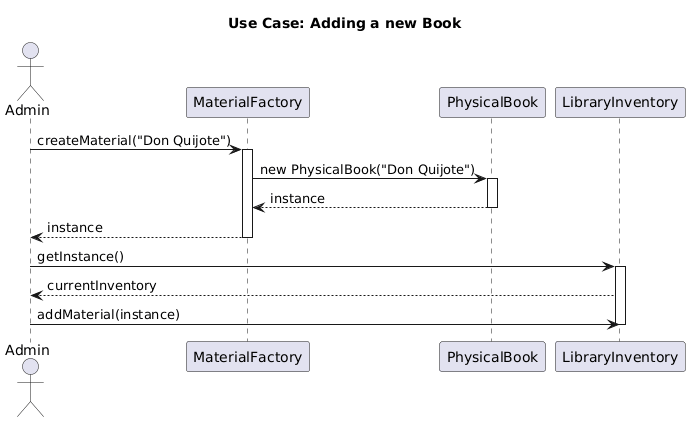

The diagram above was rendered by PlantUML. Its source (embedded in the PNG):
@startuml
title Use Case: Adding a new Book

actor Admin
participant "MaterialFactory" as Factory
participant "PhysicalBook" as Book
participant "LibraryInventory" as Inventory

Admin -> Factory : createMaterial("Don Quijote")
activate Factory
Factory -> Book : new PhysicalBook("Don Quijote")
activate Book
Book --> Factory : instance
deactivate Book
Factory --> Admin : instance
deactivate Factory

Admin -> Inventory : getInstance()
activate Inventory
Inventory --> Admin : currentInventory
Admin -> Inventory : addMaterial(instance)
deactivate Inventory
@enduml